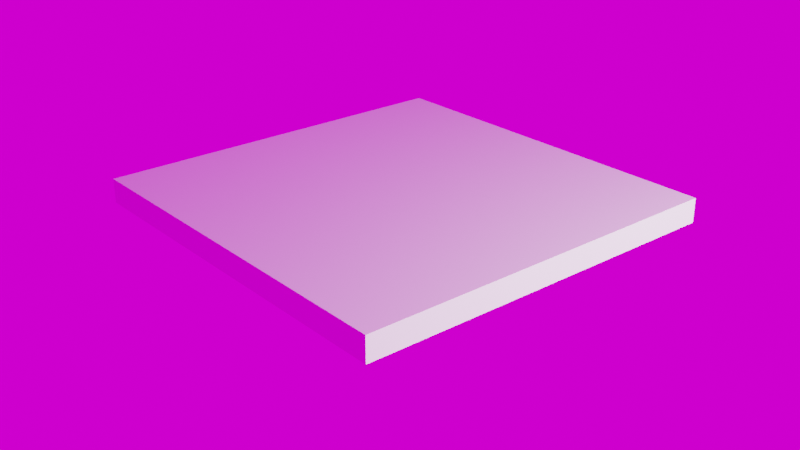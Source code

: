 # Source: floor.blend  (saved by Blender 3.4.6; exported with 4.5.12 LTS)
import bpy
from mathutils import Matrix  # noqa: F401  (used for matrix-valued properties, if any)

bpy.ops.wm.read_factory_settings(use_empty=True)
scene = bpy.context.scene
scene.name = 'Scene'

# ---- collections
col_collection = bpy.data.collections.new('Collection'); scene.collection.children.link(col_collection)

# ---- images (referenced by path relative to the original .blend; pixels are not part of the script)
import os
ASSET_DIR = os.environ.get("B2B_ASSET_DIR", "")  # directory of the original .blend (textures are referenced by path, not embedded)
HERE = os.path.dirname(os.path.abspath(__file__))  # packed textures are extracted next to this script under _unpacked/

def load_image(name, relpath, width, height, colorspace="sRGB"):
    """Load a texture the original file referenced (path relative to the .blend, or extracted next to this script)."""
    p = next((c for c in (os.path.join(HERE, relpath), os.path.join(ASSET_DIR, relpath)) if relpath and os.path.exists(c)), "")
    if p:
        img = bpy.data.images.load(p, check_existing=True)
        img.name = name
    else:  # same state as the original file: an image datablock whose file is absent (Cycles renders it pink)
        img = bpy.data.images.new(name, width, height)
        img.source = "FILE"
        img.filepath = "//" + (relpath or name)
    img.colorspace_settings.name = colorspace
    return img
img_skydome_jpg = load_image('SkyDome.jpg', 'SkyDome.jpg', 1024, 1024, 'sRGB')

# ---- materials (node trees are filled in below, after node groups)
mat_001 = bpy.data.materials.new('マテリアル.001')
mat_001.use_transparent_shadow = False

# ---- material node trees
mat_001.use_nodes = True; mat_001.node_tree.nodes.clear()
_N = mat_001.node_tree.nodes; _L = mat_001.node_tree.links
n0 = _N.new('ShaderNodeOutputMaterial'); n0.name = 'マテリアル出力'; n0.location = (300, 300)
n1 = _N.new('ShaderNodeBsdfPrincipled'); n1.name = 'プリンシプルBSDF'; n1.location = (10, 300)
n1.distribution = 'GGX'
n1.subsurface_method = 'RANDOM_WALK_SKIN'
n1.inputs[3].default_value = 1.45
n1.inputs[27].default_value = (0.0, 0.0, 0.0, 1.0)
n1.inputs[28].default_value = 1.0
_L.new(n1.outputs[0], n0.inputs[0])
n0.is_active_output = True

# ---- world
world_world = bpy.data.worlds.new('World'); scene.world = world_world
world_world.use_nodes = True; world_world.node_tree.nodes.clear()
_N = world_world.node_tree.nodes; _L = world_world.node_tree.links
n0 = _N.new('ShaderNodeOutputWorld'); n0.name = 'World Output'; n0.location = (300, 300)
n1 = _N.new('ShaderNodeBackground'); n1.name = 'Background'; n1.location = (10, 300)
n2 = _N.new('ShaderNodeTexEnvironment'); n2.name = '環境テクスチャ'; n2.location = (-280, 280)
n2.image = img_skydome_jpg
_L.new(n1.outputs[0], n0.inputs[0])
_L.new(n2.outputs[0], n1.inputs[0])
n0.is_active_output = True
world_world.color = (0.05088, 0.05088, 0.05088)
world_world.use_sun_shadow = False
world_world.sun_shadow_jitter_overblur = 0.0

# ---- cameras
cam_camera = bpy.data.cameras.new('Camera')
cam_camera.clip_end = 100.0
cam_camera.ortho_scale = 7.314

# ---- lights
light_light = bpy.data.lights.new('Light', 'POINT')
light_light.transmission_factor = 0.0
light_light.energy = 1000.0
light_light.shadow_soft_size = 0.1
light_light.shadow_maximum_resolution = 0.006
light_light.use_absolute_resolution = True

# ---- meshes
me_x = bpy.data.meshes.new('平面')
me_x.from_pydata([(-1.0, -1.0, 0.0), (1.0, -1.0, 0.0), (-1.0, 1.0, 0.0), (1.0, 1.0, 0.0), (-1.0, 1.0, 0.1275), (-1.0, -1.0, 0.1275), (1.0, -1.0, 0.1275), (1.0, 1.0, 0.1275)], [], [(0, 2, 3, 1), (5, 6, 7, 4), (3, 2, 4, 7), (0, 1, 6, 5), (1, 3, 7, 6), (2, 0, 5, 4)])
_uv = me_x.uv_layers.new(name='UVマップ')
_uv.uv.foreach_set('vector', [-0.005339, 1.003, -0.005339, 0.001123, 1.005, 0.001124, 1.005, 1.003, 0.003732, 0.005282, 0.9985, 0.005282, 0.9985, 1.0, 0.003731, 1.0, -0.00228, 0.2338, 1.002, 0.2338, 1.002, 0.2662, -0.00228, 0.2662, -0.09758, 0.2341, 0.9035, 0.2341, 0.9035, 0.2659, -0.09758, 0.2659, 0.5637, 0.005042, 0.5637, 1.007, 0.5319, 1.007, 0.5319, 0.005042, 0.5, 1.001, 0.5, -0.001525, 0.5319, -0.001525, 0.5319, 1.001])
me_x.materials.append(mat_001)
me_x.update()

# ---- objects
ob_light = bpy.data.objects.new('Light', light_light)
ob_camera = bpy.data.objects.new('Camera', cam_camera)
ob_x = bpy.data.objects.new('平面', me_x)

# ---- transforms, parenting, visibility, modifiers, constraints
ob_light.location = (4.076, 1.005, 1.203)
ob_light.rotation_euler = (0.6503, 0.05522, 1.866)
ob_light.lock_rotations_4d = False
ob_light.empty_display_type = 'ARROWS'
ob_light.color = (0.0, 0.0, 0.0, 0.0)
ob_light.lineart.crease_threshold = 0.0
ob_camera.location = (3.805, -3.196, 2.192)
ob_camera.rotation_euler = (1.144, -3.405e-08, 0.8708)
ob_camera.lock_rotations_4d = False
ob_camera.empty_display_type = 'ARROWS'
ob_camera.color = (0.0, 0.0, 0.0, 0.0)
ob_camera.display_type = 'WIRE'
ob_camera.lineart.crease_threshold = 0.0
ob_x.location = (0.0, 0.0, 0.0)

# ---- collection membership
col_collection.objects.link(ob_light)
col_collection.objects.link(ob_camera)
col_collection.objects.link(ob_x)

# ---- scene / render settings (as saved in the file)
scene.camera = ob_camera
scene.frame_start = 1; scene.frame_end = 250; scene.frame_set(2)
scene.render.engine = 'BLENDER_EEVEE_NEXT'
scene.render.film_transparent = True
scene.cycles.sampling_pattern = 'TABULATED_SOBOL'
scene.cycles.use_light_tree = False
scene.view_settings.view_transform = 'Filmic'
bpy.context.view_layer.update()
